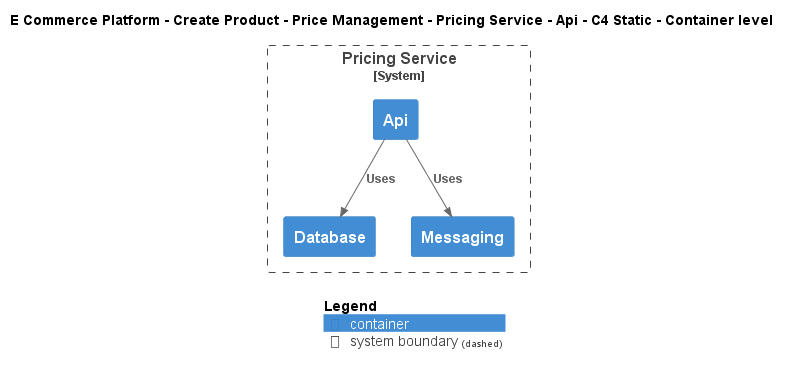

The diagram above was rendered by PlantUML. Its source (embedded in the PNG):
@startuml
!include ..\..\..\..\..\..\..\.c4s\C4_Container.puml

AddElementTag("c4interflow:lifecycle:new", $bgColor=green, $fontColor=#ffffff, $borderColor=green, $shadowing="False")
AddElementTag("c4interflow:lifecycle:changed", $bgColor=orange, $fontColor=#ffffff, $borderColor=orange, $shadowing="False")
AddElementTag("c4interflow:lifecycle:removed", $bgColor=red, $fontColor=#ffffff, $borderColor=red, $shadowing="False")

AddRelTag("c4interflow:lifecycle:new", $textColor=green, $lineColor=green)
AddRelTag("c4interflow:lifecycle:changed", $textColor=orange, $lineColor=orange)
AddRelTag("c4interflow:lifecycle:removed", $textColor=red, $lineColor=red)

SHOW_PERSON_PORTRAIT()
LAYOUT_TOP_DOWN()

skinparam linetype polyline

title E Commerce Platform - Create Product - Price Management - Pricing Service - Api - C4 Static - Container level


System_Boundary(ECommercePlatform.CreateProduct.PriceManagement.SoftwareSystems.PricingService, "Pricing Service") {
    Container(ECommercePlatform.CreateProduct.PriceManagement.SoftwareSystems.PricingService.Containers.Api, "Api", "", "")
    Container(ECommercePlatform.CreateProduct.PriceManagement.SoftwareSystems.PricingService.Containers.Database, "Database", "", "")
    Container(ECommercePlatform.CreateProduct.PriceManagement.SoftwareSystems.PricingService.Containers.Messaging, "Messaging", "", "")
}

Rel(ECommercePlatform.CreateProduct.PriceManagement.SoftwareSystems.PricingService.Containers.Api, ECommercePlatform.CreateProduct.PriceManagement.SoftwareSystems.PricingService.Containers.Database, "Uses")
Rel(ECommercePlatform.CreateProduct.PriceManagement.SoftwareSystems.PricingService.Containers.Api, ECommercePlatform.CreateProduct.PriceManagement.SoftwareSystems.PricingService.Containers.Messaging, "Uses")


SHOW_LEGEND()
@enduml